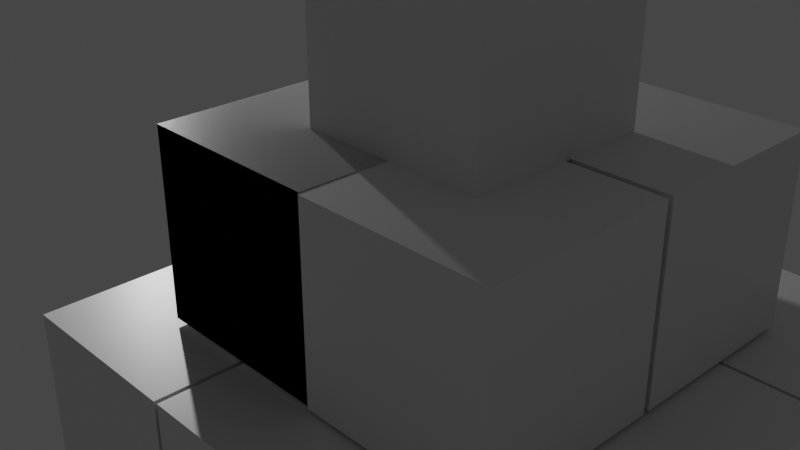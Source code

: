 # Source: pyramid.blend  (saved by Blender 2.92.15; exported with 4.5.12 LTS)
import bpy
from mathutils import Matrix  # noqa: F401  (used for matrix-valued properties, if any)

bpy.ops.wm.read_factory_settings(use_empty=True)
scene = bpy.context.scene
scene.name = 'Scene'

# ---- collections
col_collection = bpy.data.collections.new('Collection'); scene.collection.children.link(col_collection)

# ---- materials (node trees are filled in below, after node groups)
mat_material = bpy.data.materials.new('Material')
mat_material.alpha_threshold = 0.0
mat_material.use_transparent_shadow = False
mat_material.line_color = (0.0, 0.0, 0.0, 1.0)

# ---- material node trees
mat_material.use_nodes = True; mat_material.node_tree.nodes.clear()
_N = mat_material.node_tree.nodes; _L = mat_material.node_tree.links
n0 = _N.new('ShaderNodeOutputMaterial'); n0.name = 'Material Output'; n0.location = (300, 300)
n1 = _N.new('ShaderNodeBsdfPrincipled'); n1.name = 'Principled BSDF'; n1.location = (10, 300)
n1.distribution = 'GGX'
n1.subsurface_method = 'BURLEY'
n1.inputs[2].default_value = 0.4
n1.inputs[3].default_value = 1.45
n1.inputs[27].default_value = (0.0, 0.0, 0.0, 1.0)
n1.inputs[28].default_value = 1.0
_L.new(n1.outputs[0], n0.inputs[0])
n0.is_active_output = True

# ---- world
world_world = bpy.data.worlds.new('World'); scene.world = world_world
world_world.use_nodes = True; world_world.node_tree.nodes.clear()
_N = world_world.node_tree.nodes; _L = world_world.node_tree.links
n0 = _N.new('ShaderNodeOutputWorld'); n0.name = 'World Output'; n0.location = (300, 300)
n1 = _N.new('ShaderNodeBackground'); n1.name = 'Background'; n1.location = (10, 300)
n1.inputs[0].default_value = (0.05088, 0.05088, 0.05088, 1.0)
_L.new(n1.outputs[0], n0.inputs[0])
n0.is_active_output = True
world_world.color = (0.05088, 0.05088, 0.05088)
world_world.use_sun_shadow = False
world_world.sun_shadow_jitter_overblur = 0.0

# ---- cameras
cam_camera = bpy.data.cameras.new('Camera')
cam_camera.clip_end = 100.0
cam_camera.ortho_scale = 7.314

# ---- lights
light_light = bpy.data.lights.new('Light', 'POINT')
light_light.transmission_factor = 0.0
light_light.energy = 1000.0
light_light.shadow_soft_size = 0.1
light_light.shadow_maximum_resolution = 0.006
light_light.use_absolute_resolution = True

# ---- meshes
me_cube = bpy.data.meshes.new('Cube')
me_cube.from_pydata([(1.0, 1.0, 1.0), (1.0, 1.0, -1.0), (1.0, -1.0, 1.0), (1.0, -1.0, -1.0), (-1.0, 1.0, 1.0), (-1.0, 1.0, -1.0), (-1.0, -1.0, 1.0), (-1.0, -1.0, -1.0)], [], [(0, 4, 6, 2), (3, 2, 6, 7), (7, 6, 4, 5), (5, 1, 3, 7), (1, 0, 2, 3), (5, 4, 0, 1)])
_uv = me_cube.uv_layers.new(name='UVMap')
_uv.uv.foreach_set('vector', [0.625, 0.5, 0.875, 0.5, 0.875, 0.75, 0.625, 0.75, 0.375, 0.75, 0.625, 0.75, 0.625, 1.0, 0.375, 1.0, 0.375, 0.0, 0.625, 0.0, 0.625, 0.25, 0.375, 0.25, 0.125, 0.5, 0.375, 0.5, 0.375, 0.75, 0.125, 0.75, 0.375, 0.5, 0.625, 0.5, 0.625, 0.75, 0.375, 0.75, 0.375, 0.25, 0.625, 0.25, 0.625, 0.5, 0.375, 0.5])
me_cube.materials.append(mat_material)
me_cube.use_remesh_preserve_volume = False
me_cube.use_remesh_preserve_attributes = False
me_cube.use_mirror_vertex_groups = False
me_cube.update()
me_cube_001 = bpy.data.meshes.new('Cube.001')
me_cube_001.from_pydata([(1.0, 1.0, 1.0), (1.0, 1.0, -1.0), (1.0, -1.0, 1.0), (1.0, -1.0, -1.0), (-1.0, 1.0, 1.0), (-1.0, 1.0, -1.0), (-1.0, -1.0, 1.0), (-1.0, -1.0, -1.0)], [], [(0, 4, 6, 2), (3, 2, 6, 7), (7, 6, 4, 5), (5, 1, 3, 7), (1, 0, 2, 3), (5, 4, 0, 1)])
_uv = me_cube_001.uv_layers.new(name='UVMap')
_uv.uv.foreach_set('vector', [0.625, 0.5, 0.875, 0.5, 0.875, 0.75, 0.625, 0.75, 0.375, 0.75, 0.625, 0.75, 0.625, 1.0, 0.375, 1.0, 0.375, 0.0, 0.625, 0.0, 0.625, 0.25, 0.375, 0.25, 0.125, 0.5, 0.375, 0.5, 0.375, 0.75, 0.125, 0.75, 0.375, 0.5, 0.625, 0.5, 0.625, 0.75, 0.375, 0.75, 0.375, 0.25, 0.625, 0.25, 0.625, 0.5, 0.375, 0.5])
me_cube_001.materials.append(mat_material)
me_cube_001.use_remesh_preserve_volume = False
me_cube_001.use_remesh_preserve_attributes = False
me_cube_001.use_mirror_vertex_groups = False
me_cube_001.update()
me_cube_002 = bpy.data.meshes.new('Cube.002')
me_cube_002.from_pydata([(1.0, 1.0, 1.0), (1.0, 1.0, -1.0), (1.0, -1.0, 1.0), (1.0, -1.0, -1.0), (-1.0, 1.0, 1.0), (-1.0, 1.0, -1.0), (-1.0, -1.0, 1.0), (-1.0, -1.0, -1.0)], [], [(0, 4, 6, 2), (3, 2, 6, 7), (7, 6, 4, 5), (5, 1, 3, 7), (1, 0, 2, 3), (5, 4, 0, 1)])
_uv = me_cube_002.uv_layers.new(name='UVMap')
_uv.uv.foreach_set('vector', [0.625, 0.5, 0.875, 0.5, 0.875, 0.75, 0.625, 0.75, 0.375, 0.75, 0.625, 0.75, 0.625, 1.0, 0.375, 1.0, 0.375, 0.0, 0.625, 0.0, 0.625, 0.25, 0.375, 0.25, 0.125, 0.5, 0.375, 0.5, 0.375, 0.75, 0.125, 0.75, 0.375, 0.5, 0.625, 0.5, 0.625, 0.75, 0.375, 0.75, 0.375, 0.25, 0.625, 0.25, 0.625, 0.5, 0.375, 0.5])
me_cube_002.materials.append(mat_material)
me_cube_002.use_remesh_preserve_volume = False
me_cube_002.use_remesh_preserve_attributes = False
me_cube_002.use_mirror_vertex_groups = False
me_cube_002.update()
me_cube_003 = bpy.data.meshes.new('Cube.003')
me_cube_003.from_pydata([(1.0, 1.0, 1.0), (1.0, 1.0, -1.0), (1.0, -1.0, 1.0), (1.0, -1.0, -1.0), (-1.0, 1.0, 1.0), (-1.0, 1.0, -1.0), (-1.0, -1.0, 1.0), (-1.0, -1.0, -1.0)], [], [(0, 4, 6, 2), (3, 2, 6, 7), (7, 6, 4, 5), (5, 1, 3, 7), (1, 0, 2, 3), (5, 4, 0, 1)])
_uv = me_cube_003.uv_layers.new(name='UVMap')
_uv.uv.foreach_set('vector', [0.625, 0.5, 0.875, 0.5, 0.875, 0.75, 0.625, 0.75, 0.375, 0.75, 0.625, 0.75, 0.625, 1.0, 0.375, 1.0, 0.375, 0.0, 0.625, 0.0, 0.625, 0.25, 0.375, 0.25, 0.125, 0.5, 0.375, 0.5, 0.375, 0.75, 0.125, 0.75, 0.375, 0.5, 0.625, 0.5, 0.625, 0.75, 0.375, 0.75, 0.375, 0.25, 0.625, 0.25, 0.625, 0.5, 0.375, 0.5])
me_cube_003.materials.append(mat_material)
me_cube_003.use_remesh_preserve_volume = False
me_cube_003.use_remesh_preserve_attributes = False
me_cube_003.use_mirror_vertex_groups = False
me_cube_003.update()
me_cube_004 = bpy.data.meshes.new('Cube.004')
me_cube_004.from_pydata([(1.0, 1.0, 1.0), (1.0, 1.0, -1.0), (1.0, -1.0, 1.0), (1.0, -1.0, -1.0), (-1.0, 1.0, 1.0), (-1.0, 1.0, -1.0), (-1.0, -1.0, 1.0), (-1.0, -1.0, -1.0)], [], [(0, 4, 6, 2), (3, 2, 6, 7), (7, 6, 4, 5), (5, 1, 3, 7), (1, 0, 2, 3), (5, 4, 0, 1)])
_uv = me_cube_004.uv_layers.new(name='UVMap')
_uv.uv.foreach_set('vector', [0.625, 0.5, 0.875, 0.5, 0.875, 0.75, 0.625, 0.75, 0.375, 0.75, 0.625, 0.75, 0.625, 1.0, 0.375, 1.0, 0.375, 0.0, 0.625, 0.0, 0.625, 0.25, 0.375, 0.25, 0.125, 0.5, 0.375, 0.5, 0.375, 0.75, 0.125, 0.75, 0.375, 0.5, 0.625, 0.5, 0.625, 0.75, 0.375, 0.75, 0.375, 0.25, 0.625, 0.25, 0.625, 0.5, 0.375, 0.5])
me_cube_004.materials.append(mat_material)
me_cube_004.use_remesh_preserve_volume = False
me_cube_004.use_remesh_preserve_attributes = False
me_cube_004.use_mirror_vertex_groups = False
me_cube_004.update()
me_cube_005 = bpy.data.meshes.new('Cube.005')
me_cube_005.from_pydata([(1.0, 1.0, 1.0), (1.0, 1.0, -1.0), (1.0, -1.0, 1.0), (1.0, -1.0, -1.0), (-1.0, 1.0, 1.0), (-1.0, 1.0, -1.0), (-1.0, -1.0, 1.0), (-1.0, -1.0, -1.0)], [], [(0, 4, 6, 2), (3, 2, 6, 7), (7, 6, 4, 5), (5, 1, 3, 7), (1, 0, 2, 3), (5, 4, 0, 1)])
_uv = me_cube_005.uv_layers.new(name='UVMap')
_uv.uv.foreach_set('vector', [0.625, 0.5, 0.875, 0.5, 0.875, 0.75, 0.625, 0.75, 0.375, 0.75, 0.625, 0.75, 0.625, 1.0, 0.375, 1.0, 0.375, 0.0, 0.625, 0.0, 0.625, 0.25, 0.375, 0.25, 0.125, 0.5, 0.375, 0.5, 0.375, 0.75, 0.125, 0.75, 0.375, 0.5, 0.625, 0.5, 0.625, 0.75, 0.375, 0.75, 0.375, 0.25, 0.625, 0.25, 0.625, 0.5, 0.375, 0.5])
me_cube_005.materials.append(mat_material)
me_cube_005.use_remesh_preserve_volume = False
me_cube_005.use_remesh_preserve_attributes = False
me_cube_005.use_mirror_vertex_groups = False
me_cube_005.update()
me_cube_006 = bpy.data.meshes.new('Cube.006')
me_cube_006.from_pydata([(1.0, 1.0, 1.0), (1.0, 1.0, -1.0), (1.0, -1.0, 1.0), (1.0, -1.0, -1.0), (-1.0, 1.0, 1.0), (-1.0, 1.0, -1.0), (-1.0, -1.0, 1.0), (-1.0, -1.0, -1.0)], [], [(0, 4, 6, 2), (3, 2, 6, 7), (7, 6, 4, 5), (5, 1, 3, 7), (1, 0, 2, 3), (5, 4, 0, 1)])
_uv = me_cube_006.uv_layers.new(name='UVMap')
_uv.uv.foreach_set('vector', [0.625, 0.5, 0.875, 0.5, 0.875, 0.75, 0.625, 0.75, 0.375, 0.75, 0.625, 0.75, 0.625, 1.0, 0.375, 1.0, 0.375, 0.0, 0.625, 0.0, 0.625, 0.25, 0.375, 0.25, 0.125, 0.5, 0.375, 0.5, 0.375, 0.75, 0.125, 0.75, 0.375, 0.5, 0.625, 0.5, 0.625, 0.75, 0.375, 0.75, 0.375, 0.25, 0.625, 0.25, 0.625, 0.5, 0.375, 0.5])
me_cube_006.materials.append(mat_material)
me_cube_006.use_remesh_preserve_volume = False
me_cube_006.use_remesh_preserve_attributes = False
me_cube_006.use_mirror_vertex_groups = False
me_cube_006.update()
me_cube_007 = bpy.data.meshes.new('Cube.007')
me_cube_007.from_pydata([(1.0, 1.0, 1.0), (1.0, 1.0, -1.0), (1.0, -1.0, 1.0), (1.0, -1.0, -1.0), (-1.0, 1.0, 1.0), (-1.0, 1.0, -1.0), (-1.0, -1.0, 1.0), (-1.0, -1.0, -1.0)], [], [(0, 4, 6, 2), (3, 2, 6, 7), (7, 6, 4, 5), (5, 1, 3, 7), (1, 0, 2, 3), (5, 4, 0, 1)])
_uv = me_cube_007.uv_layers.new(name='UVMap')
_uv.uv.foreach_set('vector', [0.625, 0.5, 0.875, 0.5, 0.875, 0.75, 0.625, 0.75, 0.375, 0.75, 0.625, 0.75, 0.625, 1.0, 0.375, 1.0, 0.375, 0.0, 0.625, 0.0, 0.625, 0.25, 0.375, 0.25, 0.125, 0.5, 0.375, 0.5, 0.375, 0.75, 0.125, 0.75, 0.375, 0.5, 0.625, 0.5, 0.625, 0.75, 0.375, 0.75, 0.375, 0.25, 0.625, 0.25, 0.625, 0.5, 0.375, 0.5])
me_cube_007.materials.append(mat_material)
me_cube_007.use_remesh_preserve_volume = False
me_cube_007.use_remesh_preserve_attributes = False
me_cube_007.use_mirror_vertex_groups = False
me_cube_007.update()
me_cube_008 = bpy.data.meshes.new('Cube.008')
me_cube_008.from_pydata([(1.0, 1.0, 1.0), (1.0, 1.0, -1.0), (1.0, -1.0, 1.0), (1.0, -1.0, -1.0), (-1.0, 1.0, 1.0), (-1.0, 1.0, -1.0), (-1.0, -1.0, 1.0), (-1.0, -1.0, -1.0)], [], [(0, 4, 6, 2), (3, 2, 6, 7), (7, 6, 4, 5), (5, 1, 3, 7), (1, 0, 2, 3), (5, 4, 0, 1)])
_uv = me_cube_008.uv_layers.new(name='UVMap')
_uv.uv.foreach_set('vector', [0.625, 0.5, 0.875, 0.5, 0.875, 0.75, 0.625, 0.75, 0.375, 0.75, 0.625, 0.75, 0.625, 1.0, 0.375, 1.0, 0.375, 0.0, 0.625, 0.0, 0.625, 0.25, 0.375, 0.25, 0.125, 0.5, 0.375, 0.5, 0.375, 0.75, 0.125, 0.75, 0.375, 0.5, 0.625, 0.5, 0.625, 0.75, 0.375, 0.75, 0.375, 0.25, 0.625, 0.25, 0.625, 0.5, 0.375, 0.5])
me_cube_008.materials.append(mat_material)
me_cube_008.use_remesh_preserve_volume = False
me_cube_008.use_remesh_preserve_attributes = False
me_cube_008.use_mirror_vertex_groups = False
me_cube_008.update()
me_cube_009 = bpy.data.meshes.new('Cube.009')
me_cube_009.from_pydata([(1.0, 1.0, 1.0), (1.0, 1.0, -1.0), (1.0, -1.0, 1.0), (1.0, -1.0, -1.0), (-1.0, 1.0, 1.0), (-1.0, 1.0, -1.0), (-1.0, -1.0, 1.0), (-1.0, -1.0, -1.0)], [], [(0, 4, 6, 2), (3, 2, 6, 7), (7, 6, 4, 5), (5, 1, 3, 7), (1, 0, 2, 3), (5, 4, 0, 1)])
_uv = me_cube_009.uv_layers.new(name='UVMap')
_uv.uv.foreach_set('vector', [0.625, 0.5, 0.875, 0.5, 0.875, 0.75, 0.625, 0.75, 0.375, 0.75, 0.625, 0.75, 0.625, 1.0, 0.375, 1.0, 0.375, 0.0, 0.625, 0.0, 0.625, 0.25, 0.375, 0.25, 0.125, 0.5, 0.375, 0.5, 0.375, 0.75, 0.125, 0.75, 0.375, 0.5, 0.625, 0.5, 0.625, 0.75, 0.375, 0.75, 0.375, 0.25, 0.625, 0.25, 0.625, 0.5, 0.375, 0.5])
me_cube_009.materials.append(mat_material)
me_cube_009.use_remesh_preserve_volume = False
me_cube_009.use_remesh_preserve_attributes = False
me_cube_009.use_mirror_vertex_groups = False
me_cube_009.update()
me_cube_010 = bpy.data.meshes.new('Cube.010')
me_cube_010.from_pydata([(1.0, 1.0, 1.0), (1.0, 1.0, -1.0), (1.0, -1.0, 1.0), (1.0, -1.0, -1.0), (-1.0, 1.0, 1.0), (-1.0, 1.0, -1.0), (-1.0, -1.0, 1.0), (-1.0, -1.0, -1.0)], [], [(0, 4, 6, 2), (3, 2, 6, 7), (7, 6, 4, 5), (5, 1, 3, 7), (1, 0, 2, 3), (5, 4, 0, 1)])
_uv = me_cube_010.uv_layers.new(name='UVMap')
_uv.uv.foreach_set('vector', [0.625, 0.5, 0.875, 0.5, 0.875, 0.75, 0.625, 0.75, 0.375, 0.75, 0.625, 0.75, 0.625, 1.0, 0.375, 1.0, 0.375, 0.0, 0.625, 0.0, 0.625, 0.25, 0.375, 0.25, 0.125, 0.5, 0.375, 0.5, 0.375, 0.75, 0.125, 0.75, 0.375, 0.5, 0.625, 0.5, 0.625, 0.75, 0.375, 0.75, 0.375, 0.25, 0.625, 0.25, 0.625, 0.5, 0.375, 0.5])
me_cube_010.materials.append(mat_material)
me_cube_010.use_remesh_preserve_volume = False
me_cube_010.use_remesh_preserve_attributes = False
me_cube_010.use_mirror_vertex_groups = False
me_cube_010.update()
me_cube_011 = bpy.data.meshes.new('Cube.011')
me_cube_011.from_pydata([(1.0, 1.0, 1.0), (1.0, 1.0, -1.0), (1.0, -1.0, 1.0), (1.0, -1.0, -1.0), (-1.0, 1.0, 1.0), (-1.0, 1.0, -1.0), (-1.0, -1.0, 1.0), (-1.0, -1.0, -1.0)], [], [(0, 4, 6, 2), (3, 2, 6, 7), (7, 6, 4, 5), (5, 1, 3, 7), (1, 0, 2, 3), (5, 4, 0, 1)])
_uv = me_cube_011.uv_layers.new(name='UVMap')
_uv.uv.foreach_set('vector', [0.625, 0.5, 0.875, 0.5, 0.875, 0.75, 0.625, 0.75, 0.375, 0.75, 0.625, 0.75, 0.625, 1.0, 0.375, 1.0, 0.375, 0.0, 0.625, 0.0, 0.625, 0.25, 0.375, 0.25, 0.125, 0.5, 0.375, 0.5, 0.375, 0.75, 0.125, 0.75, 0.375, 0.5, 0.625, 0.5, 0.625, 0.75, 0.375, 0.75, 0.375, 0.25, 0.625, 0.25, 0.625, 0.5, 0.375, 0.5])
me_cube_011.materials.append(mat_material)
me_cube_011.use_remesh_preserve_volume = False
me_cube_011.use_remesh_preserve_attributes = False
me_cube_011.use_mirror_vertex_groups = False
me_cube_011.update()
me_cube_012 = bpy.data.meshes.new('Cube.012')
me_cube_012.from_pydata([(1.0, 1.0, 1.0), (1.0, 1.0, -1.0), (1.0, -1.0, 1.0), (1.0, -1.0, -1.0), (-1.0, 1.0, 1.0), (-1.0, 1.0, -1.0), (-1.0, -1.0, 1.0), (-1.0, -1.0, -1.0)], [], [(0, 4, 6, 2), (3, 2, 6, 7), (7, 6, 4, 5), (5, 1, 3, 7), (1, 0, 2, 3), (5, 4, 0, 1)])
_uv = me_cube_012.uv_layers.new(name='UVMap')
_uv.uv.foreach_set('vector', [0.625, 0.5, 0.875, 0.5, 0.875, 0.75, 0.625, 0.75, 0.375, 0.75, 0.625, 0.75, 0.625, 1.0, 0.375, 1.0, 0.375, 0.0, 0.625, 0.0, 0.625, 0.25, 0.375, 0.25, 0.125, 0.5, 0.375, 0.5, 0.375, 0.75, 0.125, 0.75, 0.375, 0.5, 0.625, 0.5, 0.625, 0.75, 0.375, 0.75, 0.375, 0.25, 0.625, 0.25, 0.625, 0.5, 0.375, 0.5])
me_cube_012.materials.append(mat_material)
me_cube_012.use_remesh_preserve_volume = False
me_cube_012.use_remesh_preserve_attributes = False
me_cube_012.use_mirror_vertex_groups = False
me_cube_012.update()
me_cube_013 = bpy.data.meshes.new('Cube.013')
me_cube_013.from_pydata([(1.0, 1.0, 1.0), (1.0, 1.0, -1.0), (1.0, -1.0, 1.0), (1.0, -1.0, -1.0), (-1.0, 1.0, 1.0), (-1.0, 1.0, -1.0), (-1.0, -1.0, 1.0), (-1.0, -1.0, -1.0)], [], [(0, 4, 6, 2), (3, 2, 6, 7), (7, 6, 4, 5), (5, 1, 3, 7), (1, 0, 2, 3), (5, 4, 0, 1)])
_uv = me_cube_013.uv_layers.new(name='UVMap')
_uv.uv.foreach_set('vector', [0.625, 0.5, 0.875, 0.5, 0.875, 0.75, 0.625, 0.75, 0.375, 0.75, 0.625, 0.75, 0.625, 1.0, 0.375, 1.0, 0.375, 0.0, 0.625, 0.0, 0.625, 0.25, 0.375, 0.25, 0.125, 0.5, 0.375, 0.5, 0.375, 0.75, 0.125, 0.75, 0.375, 0.5, 0.625, 0.5, 0.625, 0.75, 0.375, 0.75, 0.375, 0.25, 0.625, 0.25, 0.625, 0.5, 0.375, 0.5])
me_cube_013.materials.append(mat_material)
me_cube_013.use_remesh_preserve_volume = False
me_cube_013.use_remesh_preserve_attributes = False
me_cube_013.use_mirror_vertex_groups = False
me_cube_013.update()
me_cube_014 = bpy.data.meshes.new('Cube.014')
me_cube_014.from_pydata([(1.0, 1.0, 1.0), (1.0, 1.0, -1.0), (1.0, -1.0, 1.0), (1.0, -1.0, -1.0), (-1.0, 1.0, 1.0), (-1.0, 1.0, -1.0), (-1.0, -1.0, 1.0), (-1.0, -1.0, -1.0)], [], [(0, 4, 6, 2), (3, 2, 6, 7), (7, 6, 4, 5), (5, 1, 3, 7), (1, 0, 2, 3), (5, 4, 0, 1)])
_uv = me_cube_014.uv_layers.new(name='UVMap')
_uv.uv.foreach_set('vector', [0.625, 0.5, 0.875, 0.5, 0.875, 0.75, 0.625, 0.75, 0.375, 0.75, 0.625, 0.75, 0.625, 1.0, 0.375, 1.0, 0.375, 0.0, 0.625, 0.0, 0.625, 0.25, 0.375, 0.25, 0.125, 0.5, 0.375, 0.5, 0.375, 0.75, 0.125, 0.75, 0.375, 0.5, 0.625, 0.5, 0.625, 0.75, 0.375, 0.75, 0.375, 0.25, 0.625, 0.25, 0.625, 0.5, 0.375, 0.5])
me_cube_014.materials.append(mat_material)
me_cube_014.use_remesh_preserve_volume = False
me_cube_014.use_remesh_preserve_attributes = False
me_cube_014.use_mirror_vertex_groups = False
me_cube_014.update()

# ---- objects
ob_cube = bpy.data.objects.new('Cube', me_cube)
ob_light = bpy.data.objects.new('Light', light_light)
ob_camera = bpy.data.objects.new('Camera', cam_camera)
ob_cube_001 = bpy.data.objects.new('Cube.001', me_cube_001)
ob_cube_002 = bpy.data.objects.new('Cube.002', me_cube_002)
ob_cube_003 = bpy.data.objects.new('Cube.003', me_cube_003)
ob_cube_004 = bpy.data.objects.new('Cube.004', me_cube_004)
ob_cube_005 = bpy.data.objects.new('Cube.005', me_cube_005)
ob_cube_006 = bpy.data.objects.new('Cube.006', me_cube_006)
ob_cube_007 = bpy.data.objects.new('Cube.007', me_cube_007)
ob_cube_008 = bpy.data.objects.new('Cube.008', me_cube_008)
ob_cube_009 = bpy.data.objects.new('Cube.009', me_cube_009)
ob_cube_010 = bpy.data.objects.new('Cube.010', me_cube_010)
ob_cube_011 = bpy.data.objects.new('Cube.011', me_cube_011)
ob_cube_012 = bpy.data.objects.new('Cube.012', me_cube_012)
ob_cube_013 = bpy.data.objects.new('Cube.013', me_cube_013)
ob_cube_014 = bpy.data.objects.new('Cube.014', me_cube_014)

# ---- transforms, parenting, visibility, modifiers, constraints
ob_cube.location = (-0.8581, 0.0, -1.678)
ob_cube.rotation_euler = (-0.0, -1.573, -0.0)
ob_cube.lock_rotations_4d = False
ob_cube.empty_display_type = 'ARROWS'
ob_cube.lineart.crease_threshold = 0.0
ob_light.location = (-6.773, 1.005, 2.383)
ob_light.rotation_euler = (-0.94, 0.295, 1.512)
ob_light.lock_rotations_4d = False
ob_light.empty_display_type = 'ARROWS'
ob_light.color = (0.0, 0.0, 0.0, 0.0)
ob_light.lineart.crease_threshold = 0.0
ob_camera.location = (7.359, -6.926, 4.958)
ob_camera.rotation_euler = (1.109, 0.0, 0.8149)
ob_camera.lock_rotations_4d = False
ob_camera.empty_display_type = 'ARROWS'
ob_camera.color = (0.0, 0.0, 0.0, 0.0)
ob_camera.display_type = 'WIRE'
ob_camera.lineart.crease_threshold = 0.0
ob_cube_001.location = (-0.8467, 2.041, -1.678)
ob_cube_001.rotation_euler = (-0.0, -1.573, -0.0)
ob_cube_001.lock_rotations_4d = False
ob_cube_001.empty_display_type = 'ARROWS'
ob_cube_001.lineart.crease_threshold = 0.0
ob_cube_002.location = (-0.8467, -2.052, -1.678)
ob_cube_002.rotation_euler = (-0.0, -1.573, -0.0)
ob_cube_002.lock_rotations_4d = False
ob_cube_002.empty_display_type = 'ARROWS'
ob_cube_002.lineart.crease_threshold = 0.0
ob_cube_003.location = (1.194, 0.0, -1.672)
ob_cube_003.rotation_euler = (-0.0, -1.573, -0.0)
ob_cube_003.lock_rotations_4d = False
ob_cube_003.empty_display_type = 'ARROWS'
ob_cube_003.lineart.crease_threshold = 0.0
ob_cube_004.location = (1.205, 2.041, -1.672)
ob_cube_004.rotation_euler = (-0.0, -1.573, -0.0)
ob_cube_004.lock_rotations_4d = False
ob_cube_004.empty_display_type = 'ARROWS'
ob_cube_004.lineart.crease_threshold = 0.0
ob_cube_005.location = (1.205, -2.052, -1.672)
ob_cube_005.rotation_euler = (-0.0, -1.573, -0.0)
ob_cube_005.lock_rotations_4d = False
ob_cube_005.empty_display_type = 'ARROWS'
ob_cube_005.lineart.crease_threshold = 0.0
ob_cube_006.location = (3.258, 0.0, -1.667)
ob_cube_006.rotation_euler = (-0.0, -1.573, -0.0)
ob_cube_006.lock_rotations_4d = False
ob_cube_006.empty_display_type = 'ARROWS'
ob_cube_006.lineart.crease_threshold = 0.0
ob_cube_007.location = (3.269, 2.041, -1.667)
ob_cube_007.rotation_euler = (-0.0, -1.573, -0.0)
ob_cube_007.lock_rotations_4d = False
ob_cube_007.empty_display_type = 'ARROWS'
ob_cube_007.lineart.crease_threshold = 0.0
ob_cube_008.location = (3.269, -2.052, -1.667)
ob_cube_008.rotation_euler = (-0.0, -1.573, -0.0)
ob_cube_008.lock_rotations_4d = False
ob_cube_008.empty_display_type = 'ARROWS'
ob_cube_008.lineart.crease_threshold = 0.0
ob_cube_009.location = (2.198, -1.194, 0.3739)
ob_cube_009.rotation_euler = (-0.0, -1.573, -0.0)
ob_cube_009.lock_rotations_4d = False
ob_cube_009.empty_display_type = 'ARROWS'
ob_cube_009.lineart.crease_threshold = 0.0
ob_cube_010.location = (0.1761, -1.17, 0.3739)
ob_cube_010.rotation_euler = (-0.0, -1.573, -0.0)
ob_cube_010.lock_rotations_4d = False
ob_cube_010.empty_display_type = 'ARROWS'
ob_cube_010.lineart.crease_threshold = 0.0
ob_cube_011.location = (0.1761, -1.17, 0.3739)
ob_cube_011.rotation_euler = (-0.0, -1.573, -0.0)
ob_cube_011.lock_rotations_4d = False
ob_cube_011.empty_display_type = 'ARROWS'
ob_cube_011.lineart.crease_threshold = 0.0
ob_cube_012.location = (2.198, 0.8754, 0.3739)
ob_cube_012.rotation_euler = (-0.0, -1.573, -0.0)
ob_cube_012.lock_rotations_4d = False
ob_cube_012.empty_display_type = 'ARROWS'
ob_cube_012.lineart.crease_threshold = 0.0
ob_cube_013.location = (0.1761, 0.8989, 0.3739)
ob_cube_013.rotation_euler = (-0.0, -1.573, -0.0)
ob_cube_013.lock_rotations_4d = False
ob_cube_013.empty_display_type = 'ARROWS'
ob_cube_013.lineart.crease_threshold = 0.0
ob_cube_014.location = (1.192, -0.2548, 2.363)
ob_cube_014.rotation_euler = (-0.0, -1.573, -0.0)
ob_cube_014.lock_rotations_4d = False
ob_cube_014.empty_display_type = 'ARROWS'
ob_cube_014.lineart.crease_threshold = 0.0

# ---- collection membership
col_collection.objects.link(ob_cube)
col_collection.objects.link(ob_light)
col_collection.objects.link(ob_camera)
col_collection.objects.link(ob_cube_001)
col_collection.objects.link(ob_cube_002)
col_collection.objects.link(ob_cube_003)
col_collection.objects.link(ob_cube_004)
col_collection.objects.link(ob_cube_005)
col_collection.objects.link(ob_cube_006)
col_collection.objects.link(ob_cube_007)
col_collection.objects.link(ob_cube_008)
col_collection.objects.link(ob_cube_009)
col_collection.objects.link(ob_cube_010)
col_collection.objects.link(ob_cube_011)
col_collection.objects.link(ob_cube_012)
col_collection.objects.link(ob_cube_013)
col_collection.objects.link(ob_cube_014)

# ---- scene / render settings (as saved in the file)
scene.camera = ob_camera
scene.frame_start = 1; scene.frame_end = 250; scene.frame_set(2)
scene.render.engine = 'BLENDER_EEVEE_NEXT'
scene.cycles.use_denoising = False
scene.cycles.samples = 128
scene.cycles.sampling_pattern = 'TABULATED_SOBOL'
scene.cycles.use_adaptive_sampling = False
scene.cycles.use_light_tree = False
scene.view_settings.view_transform = 'Filmic'
bpy.context.view_layer.update()
